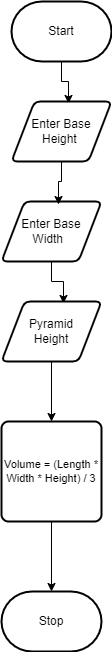

The diagram above was exported from draw.io. Its source (the exported page's mxGraphModel, read from the mxfile embedded in the PNG):
<mxGraphModel dx="1146" dy="694" grid="1" gridSize="10" guides="1" tooltips="1" connect="1" arrows="1" fold="1" page="1" pageScale="1" pageWidth="850" pageHeight="1100" math="0" shadow="0">
  <root>
    <mxCell id="0" />
    <mxCell id="1" parent="0" />
    <mxCell id="9" style="edgeStyle=orthogonalEdgeStyle;shape=connector;rounded=0;html=1;entryX=0.57;entryY=0.033;entryDx=0;entryDy=0;entryPerimeter=0;labelBackgroundColor=default;strokeColor=default;fontFamily=Helvetica;fontSize=11;fontColor=default;endArrow=classic;elbow=vertical;jumpStyle=none;" edge="1" parent="1" source="2" target="6">
      <mxGeometry relative="1" as="geometry" />
    </mxCell>
    <mxCell id="2" value="Start" style="strokeWidth=2;html=1;shape=mxgraph.flowchart.terminator;whiteSpace=wrap;" parent="1" vertex="1">
      <mxGeometry x="270" y="20" width="100" height="60" as="geometry" />
    </mxCell>
    <mxCell id="3" value="Stop" style="strokeWidth=2;html=1;shape=mxgraph.flowchart.terminator;whiteSpace=wrap;" parent="1" vertex="1">
      <mxGeometry x="260" y="610" width="100" height="60" as="geometry" />
    </mxCell>
    <mxCell id="11" style="edgeStyle=orthogonalEdgeStyle;shape=connector;rounded=0;html=1;entryX=0.62;entryY=0.033;entryDx=0;entryDy=0;entryPerimeter=0;labelBackgroundColor=default;strokeColor=default;fontFamily=Helvetica;fontSize=11;fontColor=default;endArrow=classic;elbow=vertical;" edge="1" parent="1" source="5" target="7">
      <mxGeometry relative="1" as="geometry" />
    </mxCell>
    <mxCell id="5" value="Enter Base Width&amp;nbsp;&amp;nbsp;" style="shape=parallelogram;html=1;strokeWidth=2;perimeter=parallelogramPerimeter;whiteSpace=wrap;rounded=1;arcSize=12;size=0.23;" vertex="1" parent="1">
      <mxGeometry x="260" y="220" width="100" height="60" as="geometry" />
    </mxCell>
    <mxCell id="10" style="edgeStyle=orthogonalEdgeStyle;shape=connector;rounded=0;html=1;entryX=0.57;entryY=0.05;entryDx=0;entryDy=0;entryPerimeter=0;labelBackgroundColor=default;strokeColor=default;fontFamily=Helvetica;fontSize=11;fontColor=default;endArrow=classic;elbow=vertical;" edge="1" parent="1" source="6" target="5">
      <mxGeometry relative="1" as="geometry" />
    </mxCell>
    <mxCell id="6" value="Enter Base Height&amp;nbsp;" style="shape=parallelogram;html=1;strokeWidth=2;perimeter=parallelogramPerimeter;whiteSpace=wrap;rounded=1;arcSize=12;size=0.23;" vertex="1" parent="1">
      <mxGeometry x="270" y="120" width="100" height="60" as="geometry" />
    </mxCell>
    <mxCell id="13" style="edgeStyle=orthogonalEdgeStyle;shape=connector;rounded=0;html=1;entryX=0.5;entryY=0;entryDx=0;entryDy=0;labelBackgroundColor=default;strokeColor=default;fontFamily=Helvetica;fontSize=11;fontColor=default;endArrow=classic;elbow=vertical;" edge="1" parent="1" source="7" target="12">
      <mxGeometry relative="1" as="geometry" />
    </mxCell>
    <mxCell id="7" value="Pyramid&lt;br&gt;Height" style="shape=parallelogram;html=1;strokeWidth=2;perimeter=parallelogramPerimeter;whiteSpace=wrap;rounded=1;arcSize=12;size=0.23;" vertex="1" parent="1">
      <mxGeometry x="260" y="320" width="100" height="60" as="geometry" />
    </mxCell>
    <mxCell id="14" style="edgeStyle=orthogonalEdgeStyle;shape=connector;rounded=0;html=1;entryX=0.5;entryY=0;entryDx=0;entryDy=0;entryPerimeter=0;labelBackgroundColor=default;strokeColor=default;fontFamily=Helvetica;fontSize=11;fontColor=default;endArrow=classic;elbow=vertical;" edge="1" parent="1" source="12" target="3">
      <mxGeometry relative="1" as="geometry" />
    </mxCell>
    <mxCell id="12" value="Volume = (Length * Width * Height) / 3" style="rounded=1;whiteSpace=wrap;html=1;absoluteArcSize=1;arcSize=14;strokeWidth=2;fontFamily=Helvetica;fontSize=11;fontColor=default;" vertex="1" parent="1">
      <mxGeometry x="260" y="440" width="100" height="100" as="geometry" />
    </mxCell>
  </root>
</mxGraphModel>